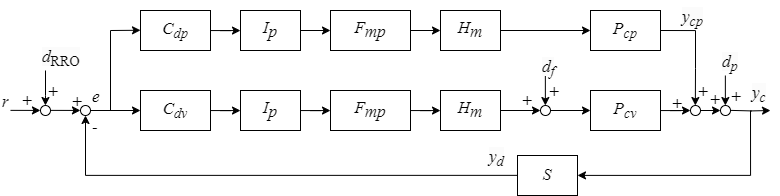

The diagram above was exported from draw.io. Its source (the exported page's mxGraphModel, read from the mxfile embedded in the PNG):
<mxGraphModel dx="7021" dy="745" grid="1" gridSize="10" guides="1" tooltips="1" connect="1" arrows="1" fold="1" page="1" pageScale="1" pageWidth="850" pageHeight="1100" math="0" shadow="0">
  <root>
    <mxCell id="0" />
    <mxCell id="1" parent="0" />
    <mxCell id="2" style="edgeStyle=orthogonalEdgeStyle;rounded=0;orthogonalLoop=1;jettySize=auto;html=1;exitX=1;exitY=0.5;exitDx=0;exitDy=0;entryX=0;entryY=0.5;entryDx=0;entryDy=0;fontSize=17;" edge="1" source="3" target="7" parent="1">
      <mxGeometry relative="1" as="geometry" />
    </mxCell>
    <mxCell id="3" value="&lt;i style=&quot;font-size: 17px;&quot;&gt;&lt;font face=&quot;Times New Roman&quot; style=&quot;font-size: 17px;&quot;&gt;F&lt;sub style=&quot;font-size: 17px;&quot;&gt;mp&lt;/sub&gt;&lt;/font&gt;&lt;/i&gt;" style="whiteSpace=wrap;html=1;fontSize=17;" vertex="1" parent="1">
      <mxGeometry x="400" y="200" width="80" height="40" as="geometry" />
    </mxCell>
    <mxCell id="4" value="" style="edgeStyle=orthogonalEdgeStyle;rounded=0;orthogonalLoop=1;jettySize=auto;html=1;fontSize=17;" edge="1" source="5" target="11" parent="1">
      <mxGeometry relative="1" as="geometry" />
    </mxCell>
    <mxCell id="5" value="&lt;i style=&quot;font-size: 17px;&quot;&gt;&lt;font face=&quot;Times New Roman&quot; style=&quot;font-size: 17px;&quot;&gt;F&lt;sub style=&quot;font-size: 17px;&quot;&gt;mp&lt;/sub&gt;&lt;/font&gt;&lt;/i&gt;" style="whiteSpace=wrap;html=1;fontSize=17;" vertex="1" parent="1">
      <mxGeometry x="400" y="280" width="80" height="40" as="geometry" />
    </mxCell>
    <mxCell id="6" value="" style="edgeStyle=orthogonalEdgeStyle;rounded=0;orthogonalLoop=1;jettySize=auto;html=1;fontSize=17;" edge="1" source="7" target="18" parent="1">
      <mxGeometry relative="1" as="geometry" />
    </mxCell>
    <mxCell id="7" value="&lt;i style=&quot;font-size: 17px;&quot;&gt;&lt;font face=&quot;Times New Roman&quot; style=&quot;font-size: 17px;&quot;&gt;H&lt;sub style=&quot;font-size: 17px;&quot;&gt;m&lt;/sub&gt;&lt;/font&gt;&lt;/i&gt;" style="whiteSpace=wrap;html=1;fontSize=17;" vertex="1" parent="1">
      <mxGeometry x="510" y="200" width="60" height="40" as="geometry" />
    </mxCell>
    <mxCell id="8" style="edgeStyle=orthogonalEdgeStyle;rounded=0;orthogonalLoop=1;jettySize=auto;html=1;exitX=1;exitY=0.5;exitDx=0;exitDy=0;entryX=0;entryY=0.5;entryDx=0;entryDy=0;fontSize=17;" edge="1" source="9" target="3" parent="1">
      <mxGeometry relative="1" as="geometry" />
    </mxCell>
    <mxCell id="9" value="&lt;i style=&quot;font-size: 17px;&quot;&gt;&lt;font face=&quot;Times New Roman&quot; style=&quot;font-size: 17px;&quot;&gt;I&lt;sub style=&quot;font-size: 17px;&quot;&gt;p&lt;/sub&gt;&lt;/font&gt;&lt;/i&gt;" style="whiteSpace=wrap;html=1;fontSize=17;" vertex="1" parent="1">
      <mxGeometry x="310" y="200" width="60" height="40" as="geometry" />
    </mxCell>
    <mxCell id="10" value="" style="edgeStyle=orthogonalEdgeStyle;rounded=0;orthogonalLoop=1;jettySize=auto;html=1;fontSize=17;" edge="1" source="11" target="22" parent="1">
      <mxGeometry relative="1" as="geometry" />
    </mxCell>
    <mxCell id="11" value="&lt;i style=&quot;font-size: 17px;&quot;&gt;&lt;font face=&quot;Times New Roman&quot; style=&quot;font-size: 17px;&quot;&gt;H&lt;sub style=&quot;font-size: 17px;&quot;&gt;m&lt;/sub&gt;&lt;/font&gt;&lt;/i&gt;" style="whiteSpace=wrap;html=1;fontSize=17;" vertex="1" parent="1">
      <mxGeometry x="510" y="280" width="60" height="40" as="geometry" />
    </mxCell>
    <mxCell id="12" value="" style="edgeStyle=orthogonalEdgeStyle;rounded=0;orthogonalLoop=1;jettySize=auto;html=1;fontSize=17;" edge="1" source="13" target="5" parent="1">
      <mxGeometry relative="1" as="geometry" />
    </mxCell>
    <mxCell id="13" value="&lt;i style=&quot;font-size: 17px;&quot;&gt;&lt;font face=&quot;Times New Roman&quot; style=&quot;font-size: 17px;&quot;&gt;I&lt;sub style=&quot;font-size: 17px;&quot;&gt;p&lt;/sub&gt;&lt;/font&gt;&lt;/i&gt;" style="whiteSpace=wrap;html=1;fontSize=17;" vertex="1" parent="1">
      <mxGeometry x="310" y="280" width="60" height="40" as="geometry" />
    </mxCell>
    <mxCell id="14" value="" style="edgeStyle=orthogonalEdgeStyle;rounded=0;orthogonalLoop=1;jettySize=auto;html=1;fontSize=17;" edge="1" source="15" target="9" parent="1">
      <mxGeometry relative="1" as="geometry" />
    </mxCell>
    <mxCell id="15" value="&lt;i style=&quot;font-size: 17px;&quot;&gt;&lt;font face=&quot;Times New Roman&quot; style=&quot;font-size: 17px;&quot;&gt;C&lt;span style=&quot;font-size: 17px;&quot;&gt;&lt;sub&gt;dp&lt;/sub&gt;&lt;/span&gt;&lt;/font&gt;&lt;/i&gt;" style="whiteSpace=wrap;html=1;fontSize=17;" vertex="1" parent="1">
      <mxGeometry x="210" y="200" width="70" height="40" as="geometry" />
    </mxCell>
    <mxCell id="16" value="" style="edgeStyle=orthogonalEdgeStyle;rounded=0;orthogonalLoop=1;jettySize=auto;html=1;fontSize=17;" edge="1" source="17" target="13" parent="1">
      <mxGeometry relative="1" as="geometry" />
    </mxCell>
    <mxCell id="17" value="&lt;i style=&quot;font-size: 17px;&quot;&gt;&lt;font face=&quot;Times New Roman&quot; style=&quot;font-size: 17px;&quot;&gt;C&lt;span style=&quot;font-size: 17px;&quot;&gt;&lt;sub&gt;dv&lt;/sub&gt;&lt;/span&gt;&lt;/font&gt;&lt;/i&gt;" style="whiteSpace=wrap;html=1;fontSize=17;" vertex="1" parent="1">
      <mxGeometry x="210" y="280" width="70" height="40" as="geometry" />
    </mxCell>
    <mxCell id="18" value="&lt;i style=&quot;font-size: 17px;&quot;&gt;&lt;font face=&quot;Times New Roman&quot; style=&quot;font-size: 17px;&quot;&gt;P&lt;span style=&quot;font-size: 17px;&quot;&gt;&lt;sub&gt;cp&lt;/sub&gt;&lt;/span&gt;&lt;/font&gt;&lt;/i&gt;" style="whiteSpace=wrap;html=1;fontSize=17;" vertex="1" parent="1">
      <mxGeometry x="660" y="200" width="70" height="40" as="geometry" />
    </mxCell>
    <mxCell id="19" value="" style="edgeStyle=orthogonalEdgeStyle;rounded=0;orthogonalLoop=1;jettySize=auto;html=1;entryX=0;entryY=0.5;entryDx=0;entryDy=0;fontSize=17;" edge="1" source="20" target="26" parent="1">
      <mxGeometry relative="1" as="geometry" />
    </mxCell>
    <mxCell id="20" value="&lt;i style=&quot;font-size: 17px;&quot;&gt;&lt;font face=&quot;Times New Roman&quot; style=&quot;font-size: 17px;&quot;&gt;P&lt;span style=&quot;font-size: 17px;&quot;&gt;&lt;sub&gt;cv&lt;/sub&gt;&lt;/span&gt;&lt;/font&gt;&lt;/i&gt;" style="whiteSpace=wrap;html=1;fontSize=17;" vertex="1" parent="1">
      <mxGeometry x="660" y="280" width="70" height="40" as="geometry" />
    </mxCell>
    <mxCell id="21" value="" style="edgeStyle=orthogonalEdgeStyle;rounded=0;orthogonalLoop=1;jettySize=auto;html=1;fontSize=17;" edge="1" source="22" target="20" parent="1">
      <mxGeometry relative="1" as="geometry" />
    </mxCell>
    <mxCell id="22" value="" style="ellipse;whiteSpace=wrap;html=1;fontSize=17;" vertex="1" parent="1">
      <mxGeometry x="610" y="295" width="10" height="10" as="geometry" />
    </mxCell>
    <mxCell id="23" value="" style="edgeStyle=orthogonalEdgeStyle;rounded=0;orthogonalLoop=1;jettySize=auto;html=1;fontSize=17;" edge="1" source="24" target="17" parent="1">
      <mxGeometry relative="1" as="geometry" />
    </mxCell>
    <mxCell id="24" value="" style="ellipse;whiteSpace=wrap;html=1;fontSize=17;" vertex="1" parent="1">
      <mxGeometry x="150" y="295" width="10" height="10" as="geometry" />
    </mxCell>
    <mxCell id="25" value="" style="ellipse;whiteSpace=wrap;html=1;fontSize=17;" vertex="1" parent="1">
      <mxGeometry x="110" y="295" width="10" height="10" as="geometry" />
    </mxCell>
    <mxCell id="26" value="" style="ellipse;whiteSpace=wrap;html=1;fontSize=17;" vertex="1" parent="1">
      <mxGeometry x="760" y="295" width="10" height="10" as="geometry" />
    </mxCell>
    <mxCell id="27" value="" style="ellipse;whiteSpace=wrap;html=1;fontSize=17;" vertex="1" parent="1">
      <mxGeometry x="790" y="295" width="10" height="10" as="geometry" />
    </mxCell>
    <mxCell id="28" value="" style="edgeStyle=orthogonalEdgeStyle;rounded=0;orthogonalLoop=1;jettySize=auto;html=1;entryX=0;entryY=0.5;entryDx=0;entryDy=0;exitX=1;exitY=0.5;exitDx=0;exitDy=0;fontSize=17;" edge="1" source="26" target="27" parent="1">
      <mxGeometry relative="1" as="geometry">
        <mxPoint x="780" y="300" as="sourcePoint" />
        <mxPoint x="770" y="310" as="targetPoint" />
      </mxGeometry>
    </mxCell>
    <mxCell id="29" value="" style="edgeStyle=orthogonalEdgeStyle;rounded=0;orthogonalLoop=1;jettySize=auto;html=1;entryX=0;entryY=0.5;entryDx=0;entryDy=0;fontSize=17;" edge="1" target="24" parent="1">
      <mxGeometry relative="1" as="geometry">
        <mxPoint x="120" y="299.88" as="sourcePoint" />
        <mxPoint x="170" y="299.88" as="targetPoint" />
      </mxGeometry>
    </mxCell>
    <mxCell id="30" value="" style="orthogonalLoop=1;jettySize=auto;html=1;rounded=0;fontSize=17;" edge="1" parent="1">
      <mxGeometry width="80" relative="1" as="geometry">
        <mxPoint x="180" y="220" as="sourcePoint" />
        <mxPoint x="210" y="219.76" as="targetPoint" />
      </mxGeometry>
    </mxCell>
    <mxCell id="31" value="" style="edgeStyle=none;orthogonalLoop=1;jettySize=auto;html=1;rounded=0;endArrow=none;endFill=0;fontSize=17;" edge="1" parent="1">
      <mxGeometry width="80" relative="1" as="geometry">
        <mxPoint x="180" y="300" as="sourcePoint" />
        <mxPoint x="180" y="220" as="targetPoint" />
        <Array as="points" />
      </mxGeometry>
    </mxCell>
    <mxCell id="32" value="" style="edgeStyle=orthogonalEdgeStyle;rounded=0;orthogonalLoop=1;jettySize=auto;html=1;entryX=0;entryY=0.5;entryDx=0;entryDy=0;fontSize=17;" edge="1" parent="1">
      <mxGeometry relative="1" as="geometry">
        <mxPoint x="80" y="299.86" as="sourcePoint" />
        <mxPoint x="110" y="299.98" as="targetPoint" />
      </mxGeometry>
    </mxCell>
    <mxCell id="33" value="&lt;i style=&quot;font-size: 17px;&quot;&gt;&lt;font face=&quot;Times New Roman&quot; style=&quot;font-size: 17px;&quot;&gt;S&lt;/font&gt;&lt;/i&gt;" style="whiteSpace=wrap;html=1;fontSize=17;" vertex="1" parent="1">
      <mxGeometry x="587" y="345" width="60" height="40" as="geometry" />
    </mxCell>
    <mxCell id="34" value="" style="edgeStyle=orthogonalEdgeStyle;rounded=0;orthogonalLoop=1;jettySize=auto;html=1;entryX=0;entryY=0.5;entryDx=0;entryDy=0;exitX=1;exitY=0.5;exitDx=0;exitDy=0;fontSize=17;" edge="1" source="18" parent="1">
      <mxGeometry relative="1" as="geometry">
        <mxPoint x="760" y="220" as="sourcePoint" />
        <mxPoint x="764.83" y="295" as="targetPoint" />
        <Array as="points">
          <mxPoint x="765" y="220" />
          <mxPoint x="765" y="258" />
        </Array>
      </mxGeometry>
    </mxCell>
    <mxCell id="35" value="" style="edgeStyle=orthogonalEdgeStyle;rounded=0;orthogonalLoop=1;jettySize=auto;html=1;fontSize=17;" edge="1" parent="1">
      <mxGeometry relative="1" as="geometry">
        <mxPoint x="794.86" y="265" as="sourcePoint" />
        <mxPoint x="794.86" y="295" as="targetPoint" />
      </mxGeometry>
    </mxCell>
    <mxCell id="36" value="" style="edgeStyle=orthogonalEdgeStyle;rounded=0;orthogonalLoop=1;jettySize=auto;html=1;fontSize=17;" edge="1" parent="1">
      <mxGeometry relative="1" as="geometry">
        <mxPoint x="820" y="300" as="sourcePoint" />
        <mxPoint x="647" y="364.9" as="targetPoint" />
        <Array as="points">
          <mxPoint x="820" y="300" />
          <mxPoint x="820" y="365" />
        </Array>
      </mxGeometry>
    </mxCell>
    <mxCell id="37" value="" style="edgeStyle=orthogonalEdgeStyle;rounded=0;orthogonalLoop=1;jettySize=auto;html=1;fontSize=17;" edge="1" parent="1">
      <mxGeometry relative="1" as="geometry">
        <mxPoint x="800" y="299.88" as="sourcePoint" />
        <mxPoint x="840" y="300" as="targetPoint" />
      </mxGeometry>
    </mxCell>
    <mxCell id="38" value="" style="edgeStyle=orthogonalEdgeStyle;rounded=0;orthogonalLoop=1;jettySize=auto;html=1;entryX=0.5;entryY=1;entryDx=0;entryDy=0;fontSize=17;" edge="1" target="24" parent="1">
      <mxGeometry relative="1" as="geometry">
        <mxPoint x="587" y="364.85" as="sourcePoint" />
        <mxPoint x="150" y="310" as="targetPoint" />
        <Array as="points">
          <mxPoint x="155" y="365" />
        </Array>
      </mxGeometry>
    </mxCell>
    <mxCell id="39" value="" style="edgeStyle=orthogonalEdgeStyle;rounded=0;orthogonalLoop=1;jettySize=auto;html=1;fontSize=17;" edge="1" parent="1">
      <mxGeometry relative="1" as="geometry">
        <mxPoint x="614.86" y="265" as="sourcePoint" />
        <mxPoint x="614.86" y="295" as="targetPoint" />
      </mxGeometry>
    </mxCell>
    <mxCell id="40" value="" style="edgeStyle=orthogonalEdgeStyle;rounded=0;orthogonalLoop=1;jettySize=auto;html=1;entryX=0;entryY=0.5;entryDx=0;entryDy=0;fontSize=17;" edge="1" parent="1">
      <mxGeometry relative="1" as="geometry">
        <mxPoint x="115" y="260" as="sourcePoint" />
        <mxPoint x="114.93" y="295" as="targetPoint" />
        <Array as="points">
          <mxPoint x="114.93" y="285.02" />
          <mxPoint x="114.93" y="285.02" />
        </Array>
      </mxGeometry>
    </mxCell>
    <mxCell id="41" value="&lt;i style=&quot;forced-color-adjust: none; color: rgb(0, 0, 0); font-family: Helvetica; font-size: 17px; font-variant-ligatures: normal; font-variant-caps: normal; font-weight: 400; letter-spacing: normal; orphans: 2; text-align: center; text-indent: 0px; text-transform: none; widows: 2; word-spacing: 0px; -webkit-text-stroke-width: 0px; white-space: normal; background-color: rgb(251, 251, 251); text-decoration-thickness: initial; text-decoration-style: initial; text-decoration-color: initial;&quot;&gt;&lt;font style=&quot;forced-color-adjust: none; font-size: 17px;&quot; face=&quot;Times New Roman&quot;&gt;y&lt;span style=&quot;forced-color-adjust: none; font-size: 17px;&quot;&gt;&lt;span style=&quot;font-size: 17px;&quot;&gt;&lt;sub&gt;cp&lt;/sub&gt;&lt;/span&gt;&lt;/span&gt;&lt;/font&gt;&lt;/i&gt;" style="text;whiteSpace=wrap;html=1;fillColor=none;fontSize=17;" vertex="1" parent="1">
      <mxGeometry x="750" y="190" width="30" height="30" as="geometry" />
    </mxCell>
    <mxCell id="42" value="&lt;i style=&quot;forced-color-adjust: none; color: rgb(0, 0, 0); font-family: Helvetica; font-size: 17px; font-variant-ligatures: normal; font-variant-caps: normal; font-weight: 400; letter-spacing: normal; orphans: 2; text-align: center; text-indent: 0px; text-transform: none; widows: 2; word-spacing: 0px; -webkit-text-stroke-width: 0px; white-space: normal; background-color: rgb(251, 251, 251); text-decoration-thickness: initial; text-decoration-style: initial; text-decoration-color: initial;&quot;&gt;&lt;font style=&quot;forced-color-adjust: none; font-size: 17px;&quot; face=&quot;Times New Roman&quot;&gt;y&lt;span style=&quot;forced-color-adjust: none; font-size: 17px;&quot;&gt;&lt;span style=&quot;font-size: 17px;&quot;&gt;&lt;sub&gt;c&lt;/sub&gt;&lt;/span&gt;&lt;/span&gt;&lt;/font&gt;&lt;/i&gt;" style="text;whiteSpace=wrap;html=1;fillColor=none;fontSize=17;" vertex="1" parent="1">
      <mxGeometry x="820" y="266" width="30" height="30" as="geometry" />
    </mxCell>
    <mxCell id="43" value="&lt;i style=&quot;forced-color-adjust: none; color: rgb(0, 0, 0); font-family: Helvetica; font-size: 17px; font-variant-ligatures: normal; font-variant-caps: normal; font-weight: 400; letter-spacing: normal; orphans: 2; text-align: center; text-indent: 0px; text-transform: none; widows: 2; word-spacing: 0px; -webkit-text-stroke-width: 0px; white-space: normal; background-color: rgb(251, 251, 251); text-decoration-thickness: initial; text-decoration-style: initial; text-decoration-color: initial;&quot;&gt;&lt;font style=&quot;forced-color-adjust: none; font-size: 17px;&quot; face=&quot;Times New Roman&quot;&gt;d&lt;span style=&quot;forced-color-adjust: none; font-size: 17px;&quot;&gt;&lt;span style=&quot;font-size: 17px;&quot;&gt;&lt;sub&gt;p&lt;/sub&gt;&lt;/span&gt;&lt;/span&gt;&lt;/font&gt;&lt;/i&gt;" style="text;whiteSpace=wrap;html=1;fillColor=none;fontSize=17;" vertex="1" parent="1">
      <mxGeometry x="790" y="235" width="30" height="30" as="geometry" />
    </mxCell>
    <mxCell id="44" value="&lt;i style=&quot;forced-color-adjust: none; color: rgb(0, 0, 0); font-family: Helvetica; font-size: 17px; font-variant-ligatures: normal; font-variant-caps: normal; font-weight: 400; letter-spacing: normal; orphans: 2; text-align: center; text-indent: 0px; text-transform: none; widows: 2; word-spacing: 0px; -webkit-text-stroke-width: 0px; white-space: normal; background-color: rgb(251, 251, 251); text-decoration-thickness: initial; text-decoration-style: initial; text-decoration-color: initial;&quot;&gt;&lt;font style=&quot;forced-color-adjust: none; font-size: 17px;&quot; face=&quot;Times New Roman&quot;&gt;y&lt;span style=&quot;forced-color-adjust: none; font-size: 17px;&quot;&gt;&lt;span style=&quot;font-size: 17px;&quot;&gt;&lt;sub&gt;d&lt;/sub&gt;&lt;/span&gt;&lt;/span&gt;&lt;/font&gt;&lt;/i&gt;" style="text;whiteSpace=wrap;html=1;fillColor=none;fontSize=17;" vertex="1" parent="1">
      <mxGeometry x="557" y="330" width="30" height="30" as="geometry" />
    </mxCell>
    <mxCell id="45" value="&lt;i style=&quot;forced-color-adjust: none; color: rgb(0, 0, 0); font-family: Helvetica; font-variant-ligatures: normal; font-variant-caps: normal; font-weight: 400; letter-spacing: normal; orphans: 2; text-align: center; text-indent: 0px; text-transform: none; widows: 2; word-spacing: 0px; -webkit-text-stroke-width: 0px; white-space: normal; background-color: rgb(251, 251, 251); text-decoration-thickness: initial; text-decoration-style: initial; text-decoration-color: initial; font-size: 17px;&quot;&gt;&lt;font style=&quot;forced-color-adjust: none; font-size: 17px;&quot; face=&quot;Times New Roman&quot;&gt;d&lt;span style=&quot;font-size: 17px;&quot;&gt;&lt;sub&gt;f&lt;/sub&gt;&lt;/span&gt;&lt;/font&gt;&lt;/i&gt;" style="text;whiteSpace=wrap;html=1;fillColor=none;fontSize=17;" vertex="1" parent="1">
      <mxGeometry x="610" y="240" width="30" height="30" as="geometry" />
    </mxCell>
    <mxCell id="46" value="&lt;span style=&quot;forced-color-adjust: none; color: rgb(0, 0, 0); font-family: Helvetica; font-size: 17px; font-variant-ligatures: normal; font-variant-caps: normal; font-weight: 400; letter-spacing: normal; orphans: 2; text-align: center; text-indent: 0px; text-transform: none; widows: 2; word-spacing: 0px; -webkit-text-stroke-width: 0px; white-space: normal; background-color: rgb(251, 251, 251); text-decoration-thickness: initial; text-decoration-style: initial; text-decoration-color: initial;&quot;&gt;&lt;font style=&quot;forced-color-adjust: none; font-size: 17px;&quot; face=&quot;Times New Roman&quot;&gt;&lt;i style=&quot;font-size: 17px;&quot;&gt;d&lt;/i&gt;&lt;span style=&quot;forced-color-adjust: none; font-size: 17px;&quot;&gt;&lt;span style=&quot;font-size: 17px;&quot;&gt;&lt;sub&gt;RRO&lt;/sub&gt;&lt;/span&gt;&lt;/span&gt;&lt;/font&gt;&lt;/span&gt;" style="text;whiteSpace=wrap;html=1;fillColor=none;fontSize=17;" vertex="1" parent="1">
      <mxGeometry x="110" y="230" width="30" height="30" as="geometry" />
    </mxCell>
    <mxCell id="47" value="&lt;div style=&quot;text-align: center; font-size: 17px;&quot;&gt;&lt;span style=&quot;background-color: initial; font-size: 17px;&quot;&gt;&lt;font face=&quot;Times New Roman&quot; style=&quot;font-size: 17px;&quot;&gt;&lt;i style=&quot;font-size: 17px;&quot;&gt;e&lt;/i&gt;&lt;/font&gt;&lt;/span&gt;&lt;/div&gt;" style="text;whiteSpace=wrap;html=1;fillColor=none;fontSize=17;" vertex="1" parent="1">
      <mxGeometry x="160" y="270" width="30" height="30" as="geometry" />
    </mxCell>
    <mxCell id="48" value="&lt;div style=&quot;text-align: center; font-size: 17px;&quot;&gt;&lt;span style=&quot;background-color: initial; font-size: 17px;&quot;&gt;&lt;font face=&quot;Times New Roman&quot; style=&quot;font-size: 17px;&quot;&gt;&lt;i style=&quot;font-size: 17px;&quot;&gt;r&lt;/i&gt;&lt;/font&gt;&lt;/span&gt;&lt;/div&gt;" style="text;whiteSpace=wrap;html=1;fillColor=none;fontSize=17;" vertex="1" parent="1">
      <mxGeometry x="70" y="275" width="30" height="30" as="geometry" />
    </mxCell>
    <mxCell id="49" value="&lt;div style=&quot;text-align: center; font-size: 17px;&quot;&gt;&lt;span style=&quot;background-color: initial; font-size: 17px;&quot;&gt;&lt;font face=&quot;Times New Roman&quot; style=&quot;font-size: 17px;&quot;&gt;&lt;i style=&quot;font-size: 17px;&quot;&gt;&lt;b style=&quot;font-size: 17px;&quot;&gt;+&lt;/b&gt;&lt;/i&gt;&lt;/font&gt;&lt;/span&gt;&lt;/div&gt;" style="text;whiteSpace=wrap;html=1;fillColor=none;fontSize=17;" vertex="1" parent="1">
      <mxGeometry x="90" y="274" width="30" height="30" as="geometry" />
    </mxCell>
    <mxCell id="50" value="&lt;div style=&quot;text-align: center; font-size: 17px;&quot;&gt;&lt;span style=&quot;background-color: initial; font-size: 17px;&quot;&gt;&lt;font face=&quot;Times New Roman&quot; style=&quot;font-size: 17px;&quot;&gt;&lt;i style=&quot;font-size: 17px;&quot;&gt;&lt;b style=&quot;font-size: 17px;&quot;&gt;+&lt;/b&gt;&lt;/i&gt;&lt;/font&gt;&lt;/span&gt;&lt;/div&gt;" style="text;whiteSpace=wrap;html=1;fillColor=none;fontSize=17;" vertex="1" parent="1">
      <mxGeometry x="116" y="265" width="30" height="30" as="geometry" />
    </mxCell>
    <mxCell id="51" value="&lt;div style=&quot;text-align: center; font-size: 17px;&quot;&gt;&lt;span style=&quot;background-color: initial; font-size: 17px;&quot;&gt;&lt;font face=&quot;Times New Roman&quot; style=&quot;font-size: 17px;&quot;&gt;&lt;i style=&quot;font-size: 17px;&quot;&gt;&lt;b style=&quot;font-size: 17px;&quot;&gt;+&lt;/b&gt;&lt;/i&gt;&lt;/font&gt;&lt;/span&gt;&lt;/div&gt;" style="text;whiteSpace=wrap;html=1;fillColor=none;fontSize=17;" vertex="1" parent="1">
      <mxGeometry x="140" y="275" width="30" height="30" as="geometry" />
    </mxCell>
    <mxCell id="52" value="&lt;font face=&quot;Times New Roman&quot; style=&quot;font-size: 17px;&quot;&gt;-&lt;/font&gt;" style="text;whiteSpace=wrap;html=1;fillColor=none;fontSize=17;" vertex="1" parent="1">
      <mxGeometry x="160" y="300" width="30" height="30" as="geometry" />
    </mxCell>
    <mxCell id="53" value="&lt;div style=&quot;text-align: center; font-size: 17px;&quot;&gt;&lt;span style=&quot;background-color: initial; font-size: 17px;&quot;&gt;&lt;font face=&quot;Times New Roman&quot; style=&quot;font-size: 17px;&quot;&gt;&lt;i style=&quot;font-size: 17px;&quot;&gt;&lt;b style=&quot;font-size: 17px;&quot;&gt;+&lt;/b&gt;&lt;/i&gt;&lt;/font&gt;&lt;/span&gt;&lt;/div&gt;" style="text;whiteSpace=wrap;html=1;fillColor=none;fontSize=17;" vertex="1" parent="1">
      <mxGeometry x="590" y="274" width="30" height="30" as="geometry" />
    </mxCell>
    <mxCell id="54" value="&lt;div style=&quot;text-align: center; font-size: 17px;&quot;&gt;&lt;span style=&quot;background-color: initial; font-size: 17px;&quot;&gt;&lt;font face=&quot;Times New Roman&quot; style=&quot;font-size: 17px;&quot;&gt;&lt;i style=&quot;font-size: 17px;&quot;&gt;&lt;b style=&quot;font-size: 17px;&quot;&gt;+&lt;/b&gt;&lt;/i&gt;&lt;/font&gt;&lt;/span&gt;&lt;/div&gt;" style="text;whiteSpace=wrap;html=1;fillColor=none;fontSize=17;" vertex="1" parent="1">
      <mxGeometry x="617" y="265" width="30" height="30" as="geometry" />
    </mxCell>
    <mxCell id="55" value="&lt;div style=&quot;text-align: center; font-size: 17px;&quot;&gt;&lt;span style=&quot;background-color: initial; font-size: 17px;&quot;&gt;&lt;font face=&quot;Times New Roman&quot; style=&quot;font-size: 17px;&quot;&gt;&lt;i style=&quot;font-size: 17px;&quot;&gt;&lt;b style=&quot;font-size: 17px;&quot;&gt;+&lt;/b&gt;&lt;/i&gt;&lt;/font&gt;&lt;/span&gt;&lt;/div&gt;" style="text;whiteSpace=wrap;html=1;fillColor=none;fontSize=17;" vertex="1" parent="1">
      <mxGeometry x="740" y="277" width="30" height="30" as="geometry" />
    </mxCell>
    <mxCell id="56" value="&lt;div style=&quot;text-align: center; font-size: 17px;&quot;&gt;&lt;span style=&quot;background-color: initial; font-size: 17px;&quot;&gt;&lt;font face=&quot;Times New Roman&quot; style=&quot;font-size: 17px;&quot;&gt;&lt;i style=&quot;font-size: 17px;&quot;&gt;&lt;b style=&quot;font-size: 17px;&quot;&gt;+&lt;/b&gt;&lt;/i&gt;&lt;/font&gt;&lt;/span&gt;&lt;/div&gt;" style="text;whiteSpace=wrap;html=1;fillColor=none;fontSize=17;" vertex="1" parent="1">
      <mxGeometry x="766" y="265" width="30" height="30" as="geometry" />
    </mxCell>
    <mxCell id="57" value="&lt;div style=&quot;text-align: center; font-size: 17px;&quot;&gt;&lt;span style=&quot;background-color: initial; font-size: 17px;&quot;&gt;&lt;font face=&quot;Times New Roman&quot; style=&quot;font-size: 17px;&quot;&gt;&lt;i style=&quot;font-size: 17px;&quot;&gt;&lt;b style=&quot;font-size: 17px;&quot;&gt;+&lt;/b&gt;&lt;/i&gt;&lt;/font&gt;&lt;/span&gt;&lt;/div&gt;" style="text;whiteSpace=wrap;html=1;fillColor=none;fontSize=17;" vertex="1" parent="1">
      <mxGeometry x="778" y="273" width="30" height="30" as="geometry" />
    </mxCell>
    <mxCell id="58" value="&lt;div style=&quot;text-align: center; font-size: 17px;&quot;&gt;&lt;span style=&quot;background-color: initial; font-size: 17px;&quot;&gt;&lt;font face=&quot;Times New Roman&quot; style=&quot;font-size: 17px;&quot;&gt;&lt;i style=&quot;font-size: 17px;&quot;&gt;&lt;b style=&quot;font-size: 17px;&quot;&gt;+&lt;/b&gt;&lt;/i&gt;&lt;/font&gt;&lt;/span&gt;&lt;/div&gt;" style="text;whiteSpace=wrap;html=1;fillColor=none;fontSize=17;" vertex="1" parent="1">
      <mxGeometry x="799" y="270" width="30" height="30" as="geometry" />
    </mxCell>
  </root>
</mxGraphModel>